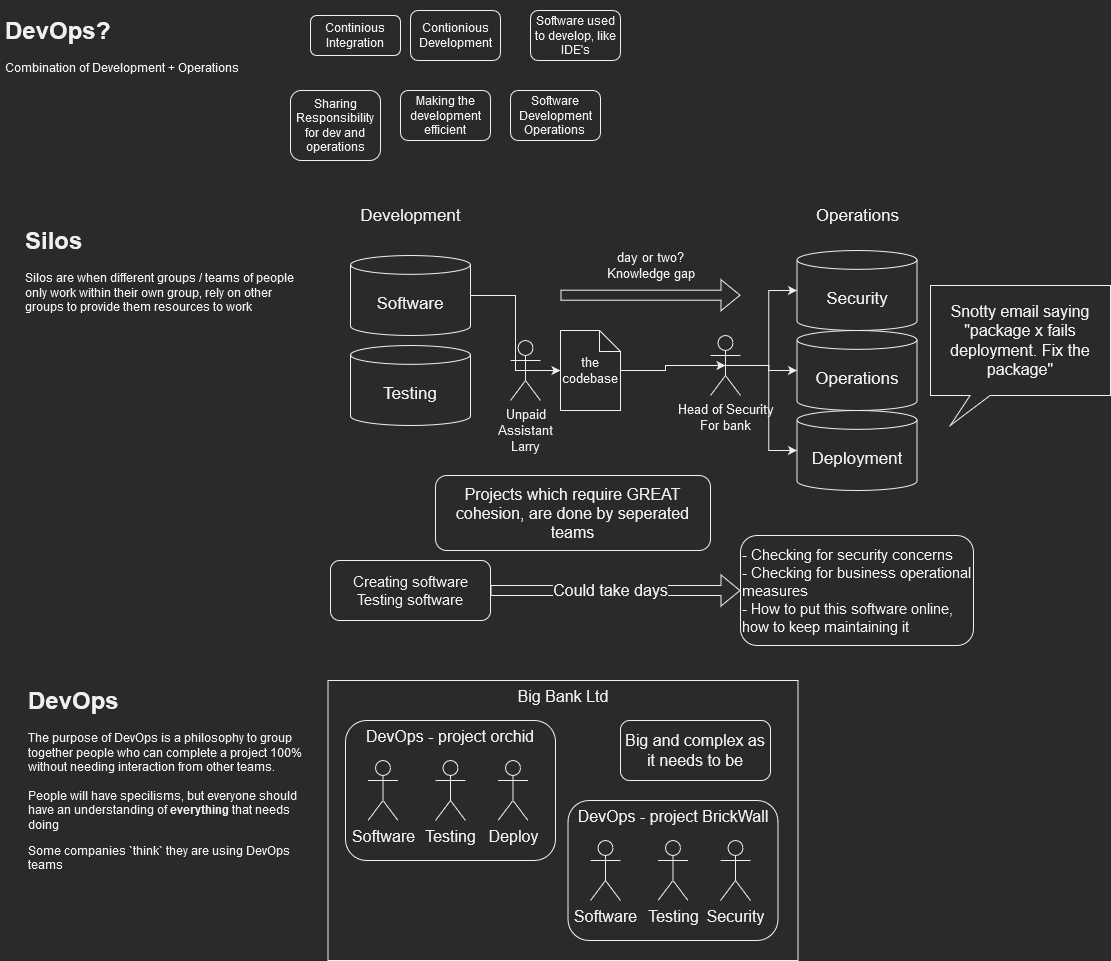

The diagram above was exported from draw.io. Its source (the exported page's mxGraphModel, read from the mxfile embedded in the PNG):
<mxGraphModel dx="1185" dy="627" grid="1" gridSize="10" guides="1" tooltips="1" connect="1" arrows="1" fold="1" page="1" pageScale="1" pageWidth="827" pageHeight="1169" math="0" shadow="0">
  <root>
    <mxCell id="0" />
    <mxCell id="1" parent="0" />
    <mxCell id="zxZ22hkYelEPTkLOmWVK-1" value="&lt;h1&gt;DevOps?&lt;/h1&gt;&lt;p&gt;Combination of Development + Operations &lt;br&gt;&lt;/p&gt;" style="text;html=1;strokeColor=none;fillColor=none;spacing=5;spacingTop=-20;whiteSpace=wrap;overflow=hidden;rounded=0;" vertex="1" parent="1">
      <mxGeometry x="20" y="20" width="260" height="100" as="geometry" />
    </mxCell>
    <mxCell id="zxZ22hkYelEPTkLOmWVK-2" value="Continious Integration" style="rounded=1;whiteSpace=wrap;html=1;" vertex="1" parent="1">
      <mxGeometry x="330" y="25" width="90" height="40" as="geometry" />
    </mxCell>
    <mxCell id="zxZ22hkYelEPTkLOmWVK-3" value="Contionious Development" style="rounded=1;whiteSpace=wrap;html=1;" vertex="1" parent="1">
      <mxGeometry x="430" y="20" width="90" height="50" as="geometry" />
    </mxCell>
    <mxCell id="zxZ22hkYelEPTkLOmWVK-4" value="Making the development efficient" style="rounded=1;whiteSpace=wrap;html=1;" vertex="1" parent="1">
      <mxGeometry x="420" y="100" width="90" height="50" as="geometry" />
    </mxCell>
    <mxCell id="zxZ22hkYelEPTkLOmWVK-5" value="&lt;div&gt;Software &lt;br&gt;&lt;/div&gt;&lt;div&gt;Development Operations&lt;br&gt;&lt;/div&gt;" style="rounded=1;whiteSpace=wrap;html=1;" vertex="1" parent="1">
      <mxGeometry x="530" y="100" width="90" height="50" as="geometry" />
    </mxCell>
    <mxCell id="zxZ22hkYelEPTkLOmWVK-6" value="Software used to develop, like IDE's" style="rounded=1;whiteSpace=wrap;html=1;" vertex="1" parent="1">
      <mxGeometry x="550" y="20" width="90" height="50" as="geometry" />
    </mxCell>
    <mxCell id="zxZ22hkYelEPTkLOmWVK-7" value="Sharing Responsibility for dev and operations" style="rounded=1;whiteSpace=wrap;html=1;" vertex="1" parent="1">
      <mxGeometry x="310" y="100" width="90" height="70" as="geometry" />
    </mxCell>
    <mxCell id="zxZ22hkYelEPTkLOmWVK-11" value="&lt;h1&gt;Silos&lt;/h1&gt;&lt;p&gt;Silos are when different groups / teams of people only work within their own group, rely on other groups to provide them resources to work &lt;br&gt;&lt;/p&gt;" style="text;html=1;strokeColor=none;fillColor=none;spacing=5;spacingTop=-20;whiteSpace=wrap;overflow=hidden;rounded=0;" vertex="1" parent="1">
      <mxGeometry x="40" y="230" width="290" height="120" as="geometry" />
    </mxCell>
    <mxCell id="zxZ22hkYelEPTkLOmWVK-23" style="edgeStyle=orthogonalEdgeStyle;rounded=0;orthogonalLoop=1;jettySize=auto;html=1;fontSize=13;" edge="1" parent="1" source="zxZ22hkYelEPTkLOmWVK-12" target="zxZ22hkYelEPTkLOmWVK-20">
      <mxGeometry relative="1" as="geometry" />
    </mxCell>
    <mxCell id="zxZ22hkYelEPTkLOmWVK-12" value="Software" style="shape=cylinder3;whiteSpace=wrap;html=1;boundedLbl=1;backgroundOutline=1;size=9.428571428571388;fontSize=17;" vertex="1" parent="1">
      <mxGeometry x="370" y="265" width="120" height="80" as="geometry" />
    </mxCell>
    <mxCell id="zxZ22hkYelEPTkLOmWVK-13" value="Testing" style="shape=cylinder3;whiteSpace=wrap;html=1;boundedLbl=1;backgroundOutline=1;size=9.428571428571388;fontSize=17;" vertex="1" parent="1">
      <mxGeometry x="370" y="355" width="120" height="80" as="geometry" />
    </mxCell>
    <mxCell id="zxZ22hkYelEPTkLOmWVK-14" value="Deployment" style="shape=cylinder3;whiteSpace=wrap;html=1;boundedLbl=1;backgroundOutline=1;size=9.428571428571388;fontSize=17;" vertex="1" parent="1">
      <mxGeometry x="816.5" y="420" width="120" height="80" as="geometry" />
    </mxCell>
    <mxCell id="zxZ22hkYelEPTkLOmWVK-15" value="Operations" style="shape=cylinder3;whiteSpace=wrap;html=1;boundedLbl=1;backgroundOutline=1;size=9.428571428571388;fontSize=17;" vertex="1" parent="1">
      <mxGeometry x="816.5" y="340" width="120" height="80" as="geometry" />
    </mxCell>
    <mxCell id="zxZ22hkYelEPTkLOmWVK-16" value="Security" style="shape=cylinder3;whiteSpace=wrap;html=1;boundedLbl=1;backgroundOutline=1;size=9.428571428571388;fontSize=17;" vertex="1" parent="1">
      <mxGeometry x="816.5" y="260" width="120" height="80" as="geometry" />
    </mxCell>
    <mxCell id="zxZ22hkYelEPTkLOmWVK-17" value="Development" style="text;html=1;align=center;verticalAlign=middle;resizable=0;points=[];autosize=1;strokeColor=none;fillColor=none;fontSize=17;" vertex="1" parent="1">
      <mxGeometry x="370" y="210" width="120" height="30" as="geometry" />
    </mxCell>
    <mxCell id="zxZ22hkYelEPTkLOmWVK-18" value="Operations" style="text;html=1;align=center;verticalAlign=middle;resizable=0;points=[];autosize=1;strokeColor=none;fillColor=none;fontSize=17;" vertex="1" parent="1">
      <mxGeometry x="826.5" y="210" width="100" height="30" as="geometry" />
    </mxCell>
    <mxCell id="zxZ22hkYelEPTkLOmWVK-19" value="&lt;div style=&quot;font-size: 15px;&quot;&gt;Creating software&lt;/div&gt;&lt;div style=&quot;font-size: 15px;&quot;&gt;Testing software&lt;br style=&quot;font-size: 15px;&quot;&gt;&lt;/div&gt;" style="rounded=1;whiteSpace=wrap;html=1;fontSize=15;" vertex="1" parent="1">
      <mxGeometry x="350" y="570" width="160" height="60" as="geometry" />
    </mxCell>
    <mxCell id="zxZ22hkYelEPTkLOmWVK-26" style="edgeStyle=orthogonalEdgeStyle;rounded=0;orthogonalLoop=1;jettySize=auto;html=1;entryX=0.5;entryY=0.5;entryDx=0;entryDy=0;entryPerimeter=0;fontSize=13;" edge="1" parent="1" source="zxZ22hkYelEPTkLOmWVK-20" target="zxZ22hkYelEPTkLOmWVK-24">
      <mxGeometry relative="1" as="geometry" />
    </mxCell>
    <mxCell id="zxZ22hkYelEPTkLOmWVK-20" value="the codebase" style="shape=note;whiteSpace=wrap;html=1;backgroundOutline=1;darkOpacity=0.05;fontSize=13;size=21;" vertex="1" parent="1">
      <mxGeometry x="580" y="340" width="60" height="80" as="geometry" />
    </mxCell>
    <mxCell id="zxZ22hkYelEPTkLOmWVK-21" value="&lt;div&gt;- Checking for security concerns&lt;/div&gt;&lt;div&gt;- Checking for business operational measures&lt;br&gt;&lt;/div&gt;&lt;div&gt;- How to put this software online, how to keep maintaining it&lt;br&gt;&lt;/div&gt;" style="rounded=1;whiteSpace=wrap;html=1;fontSize=15;align=left;" vertex="1" parent="1">
      <mxGeometry x="760" y="545" width="233" height="110" as="geometry" />
    </mxCell>
    <mxCell id="zxZ22hkYelEPTkLOmWVK-22" value="&lt;div&gt;Unpaid&lt;/div&gt;&lt;div&gt;Assistant&lt;/div&gt;&lt;div&gt;Larry&lt;br&gt;&lt;/div&gt;" style="shape=umlActor;verticalLabelPosition=bottom;verticalAlign=top;html=1;outlineConnect=0;fontSize=13;" vertex="1" parent="1">
      <mxGeometry x="530" y="350" width="30" height="60" as="geometry" />
    </mxCell>
    <mxCell id="zxZ22hkYelEPTkLOmWVK-29" style="edgeStyle=orthogonalEdgeStyle;rounded=0;orthogonalLoop=1;jettySize=auto;html=1;exitX=0.5;exitY=0.5;exitDx=0;exitDy=0;exitPerimeter=0;entryX=0;entryY=0.5;entryDx=0;entryDy=0;entryPerimeter=0;fontSize=13;" edge="1" parent="1" source="zxZ22hkYelEPTkLOmWVK-24" target="zxZ22hkYelEPTkLOmWVK-16">
      <mxGeometry relative="1" as="geometry" />
    </mxCell>
    <mxCell id="zxZ22hkYelEPTkLOmWVK-30" style="edgeStyle=orthogonalEdgeStyle;rounded=0;orthogonalLoop=1;jettySize=auto;html=1;exitX=0.5;exitY=0.5;exitDx=0;exitDy=0;exitPerimeter=0;fontSize=13;" edge="1" parent="1" source="zxZ22hkYelEPTkLOmWVK-24" target="zxZ22hkYelEPTkLOmWVK-15">
      <mxGeometry relative="1" as="geometry" />
    </mxCell>
    <mxCell id="zxZ22hkYelEPTkLOmWVK-31" style="edgeStyle=orthogonalEdgeStyle;rounded=0;orthogonalLoop=1;jettySize=auto;html=1;exitX=0.5;exitY=0.5;exitDx=0;exitDy=0;exitPerimeter=0;entryX=0;entryY=0.5;entryDx=0;entryDy=0;entryPerimeter=0;fontSize=13;" edge="1" parent="1" source="zxZ22hkYelEPTkLOmWVK-24" target="zxZ22hkYelEPTkLOmWVK-14">
      <mxGeometry relative="1" as="geometry" />
    </mxCell>
    <mxCell id="zxZ22hkYelEPTkLOmWVK-24" value="&lt;div&gt;Head of Security&lt;/div&gt;&lt;div&gt;For bank&lt;br&gt;&lt;/div&gt;" style="shape=umlActor;verticalLabelPosition=bottom;verticalAlign=top;html=1;outlineConnect=0;fontSize=13;" vertex="1" parent="1">
      <mxGeometry x="730" y="345" width="30" height="60" as="geometry" />
    </mxCell>
    <mxCell id="zxZ22hkYelEPTkLOmWVK-27" value="" style="shape=flexArrow;endArrow=classic;html=1;rounded=0;fontSize=13;" edge="1" parent="1">
      <mxGeometry width="50" height="50" relative="1" as="geometry">
        <mxPoint x="580" y="304.71" as="sourcePoint" />
        <mxPoint x="760" y="304.71" as="targetPoint" />
      </mxGeometry>
    </mxCell>
    <mxCell id="zxZ22hkYelEPTkLOmWVK-28" value="&lt;div&gt;day or two?&lt;/div&gt;Knowledge gap" style="text;html=1;align=center;verticalAlign=middle;resizable=0;points=[];autosize=1;strokeColor=none;fillColor=none;fontSize=13;" vertex="1" parent="1">
      <mxGeometry x="620" y="255" width="100" height="40" as="geometry" />
    </mxCell>
    <mxCell id="zxZ22hkYelEPTkLOmWVK-32" value="" style="shape=flexArrow;endArrow=classic;html=1;rounded=0;fontSize=13;entryX=0;entryY=0.5;entryDx=0;entryDy=0;exitX=1;exitY=0.5;exitDx=0;exitDy=0;" edge="1" parent="1" source="zxZ22hkYelEPTkLOmWVK-19" target="zxZ22hkYelEPTkLOmWVK-21">
      <mxGeometry width="50" height="50" relative="1" as="geometry">
        <mxPoint x="390" y="605" as="sourcePoint" />
        <mxPoint x="440" y="555" as="targetPoint" />
      </mxGeometry>
    </mxCell>
    <mxCell id="zxZ22hkYelEPTkLOmWVK-33" value="Could take days" style="edgeLabel;html=1;align=center;verticalAlign=middle;resizable=0;points=[];fontSize=16;" vertex="1" connectable="0" parent="zxZ22hkYelEPTkLOmWVK-32">
      <mxGeometry x="-0.1577" y="3" relative="1" as="geometry">
        <mxPoint x="15" y="3" as="offset" />
      </mxGeometry>
    </mxCell>
    <mxCell id="zxZ22hkYelEPTkLOmWVK-34" value="Snotty email saying &quot;package x fails deployment. Fix the package&quot;" style="shape=callout;whiteSpace=wrap;html=1;perimeter=calloutPerimeter;fontSize=16;position2=0.11;size=30;position=0.22;" vertex="1" parent="1">
      <mxGeometry x="950" y="295" width="180" height="140" as="geometry" />
    </mxCell>
    <mxCell id="zxZ22hkYelEPTkLOmWVK-35" value="Projects which require GREAT cohesion, are done by seperated teams" style="rounded=1;whiteSpace=wrap;html=1;fontSize=16;" vertex="1" parent="1">
      <mxGeometry x="455" y="485" width="275" height="75" as="geometry" />
    </mxCell>
    <mxCell id="zxZ22hkYelEPTkLOmWVK-36" value="&lt;h1&gt;DevOps&lt;/h1&gt;&lt;p&gt;The purpose of DevOps is a philosophy to group together people who can complete a project 100% without needing interaction from other teams. &lt;br&gt;&lt;br&gt;People will have specilisms, but everyone should have an understanding of &lt;b&gt;everything &lt;/b&gt;that needs doing&lt;br&gt;&lt;/p&gt;&lt;div&gt;Some companies `think` they are using DevOps teams &lt;br&gt;&lt;/div&gt;&lt;div&gt;&lt;br&gt;&lt;/div&gt;" style="text;html=1;strokeColor=none;fillColor=none;spacing=5;spacingTop=-20;whiteSpace=wrap;overflow=hidden;rounded=0;" vertex="1" parent="1">
      <mxGeometry x="42.5" y="690" width="290" height="210" as="geometry" />
    </mxCell>
    <mxCell id="zxZ22hkYelEPTkLOmWVK-37" value="Big Bank Ltd" style="rounded=0;whiteSpace=wrap;html=1;fontSize=16;fillColor=none;verticalAlign=top;" vertex="1" parent="1">
      <mxGeometry x="347.5" y="690" width="470" height="280" as="geometry" />
    </mxCell>
    <mxCell id="zxZ22hkYelEPTkLOmWVK-38" value="DevOps - project orchid" style="rounded=1;whiteSpace=wrap;html=1;fontSize=16;fillColor=none;verticalAlign=top;" vertex="1" parent="1">
      <mxGeometry x="365" y="730" width="210" height="140" as="geometry" />
    </mxCell>
    <mxCell id="zxZ22hkYelEPTkLOmWVK-39" value="Software" style="shape=umlActor;verticalLabelPosition=bottom;verticalAlign=top;html=1;outlineConnect=0;fontSize=16;fillColor=none;" vertex="1" parent="1">
      <mxGeometry x="387.5" y="770" width="30" height="60" as="geometry" />
    </mxCell>
    <mxCell id="zxZ22hkYelEPTkLOmWVK-40" value="Testing" style="shape=umlActor;verticalLabelPosition=bottom;verticalAlign=top;html=1;outlineConnect=0;fontSize=16;fillColor=none;" vertex="1" parent="1">
      <mxGeometry x="455" y="770" width="30" height="60" as="geometry" />
    </mxCell>
    <mxCell id="zxZ22hkYelEPTkLOmWVK-41" value="Deploy" style="shape=umlActor;verticalLabelPosition=bottom;verticalAlign=top;html=1;outlineConnect=0;fontSize=16;fillColor=none;" vertex="1" parent="1">
      <mxGeometry x="517.5" y="770" width="30" height="60" as="geometry" />
    </mxCell>
    <mxCell id="zxZ22hkYelEPTkLOmWVK-42" value="DevOps - project BrickWall" style="rounded=1;whiteSpace=wrap;html=1;fontSize=16;fillColor=none;verticalAlign=top;" vertex="1" parent="1">
      <mxGeometry x="587.5" y="810" width="210" height="140" as="geometry" />
    </mxCell>
    <mxCell id="zxZ22hkYelEPTkLOmWVK-43" value="Software" style="shape=umlActor;verticalLabelPosition=bottom;verticalAlign=top;html=1;outlineConnect=0;fontSize=16;fillColor=none;" vertex="1" parent="1">
      <mxGeometry x="610" y="850" width="30" height="60" as="geometry" />
    </mxCell>
    <mxCell id="zxZ22hkYelEPTkLOmWVK-44" value="Testing" style="shape=umlActor;verticalLabelPosition=bottom;verticalAlign=top;html=1;outlineConnect=0;fontSize=16;fillColor=none;" vertex="1" parent="1">
      <mxGeometry x="677.5" y="850" width="30" height="60" as="geometry" />
    </mxCell>
    <mxCell id="zxZ22hkYelEPTkLOmWVK-45" value="Security" style="shape=umlActor;verticalLabelPosition=bottom;verticalAlign=top;html=1;outlineConnect=0;fontSize=16;fillColor=none;" vertex="1" parent="1">
      <mxGeometry x="740" y="850" width="30" height="60" as="geometry" />
    </mxCell>
    <mxCell id="zxZ22hkYelEPTkLOmWVK-46" value="Big and complex as it needs to be" style="rounded=1;whiteSpace=wrap;html=1;fontSize=16;fillColor=none;" vertex="1" parent="1">
      <mxGeometry x="640" y="730" width="150" height="60" as="geometry" />
    </mxCell>
  </root>
</mxGraphModel>